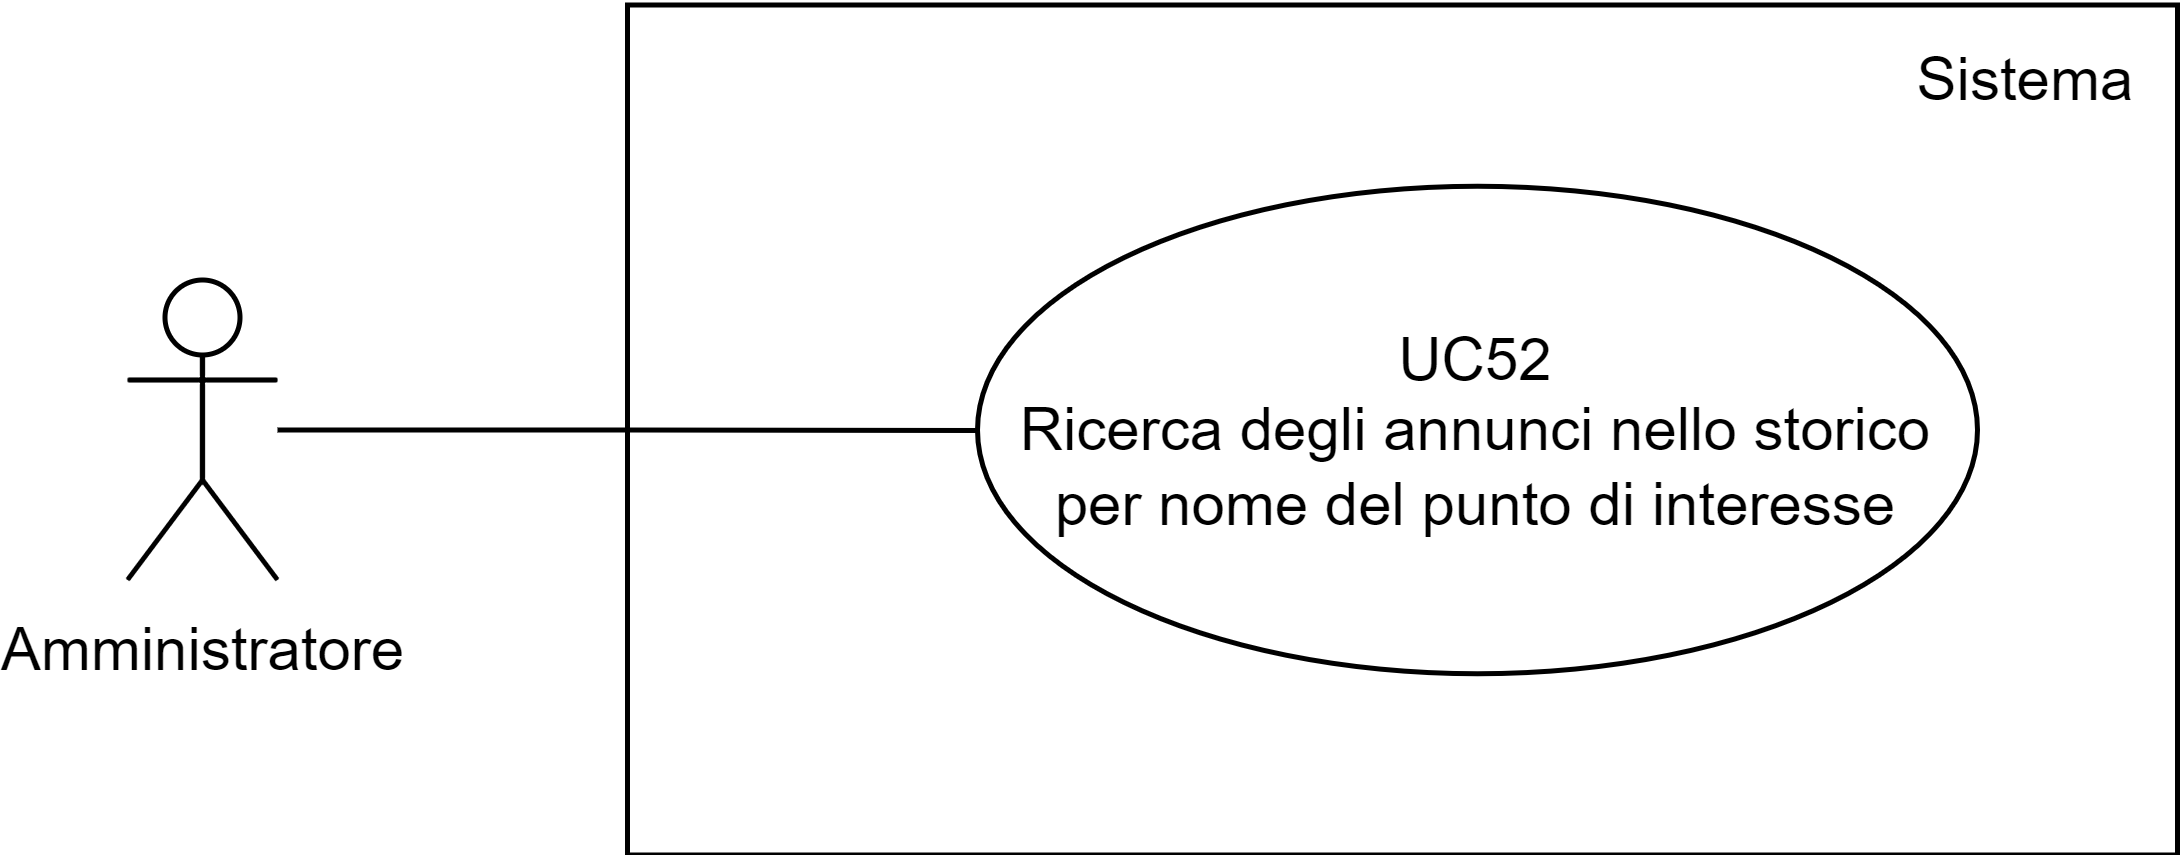

The diagram above was exported from draw.io. Its source (the exported page's mxGraphModel, read from the mxfile embedded in the PNG):
<mxGraphModel dx="1034" dy="605" grid="1" gridSize="10" guides="1" tooltips="1" connect="1" arrows="1" fold="1" page="1" pageScale="1" pageWidth="827" pageHeight="1169" math="0" shadow="0">
  <root>
    <mxCell id="0" />
    <mxCell id="1" parent="0" />
    <mxCell id="Y57-8pDmFwM3t3EvI4JC-18" value="" style="rounded=0;whiteSpace=wrap;html=1;fillColor=none;" parent="1" vertex="1">
      <mxGeometry x="430" y="282.5" width="310" height="170" as="geometry" />
    </mxCell>
    <mxCell id="Y57-8pDmFwM3t3EvI4JC-3" value="" style="edgeStyle=orthogonalEdgeStyle;rounded=0;orthogonalLoop=1;jettySize=auto;html=1;endArrow=none;endFill=0;" parent="1" source="Y57-8pDmFwM3t3EvI4JC-1" target="Y57-8pDmFwM3t3EvI4JC-4" edge="1">
      <mxGeometry relative="1" as="geometry">
        <mxPoint x="400" y="360" as="targetPoint" />
      </mxGeometry>
    </mxCell>
    <mxCell id="Y57-8pDmFwM3t3EvI4JC-1" value="Amministratore" style="shape=umlActor;verticalLabelPosition=bottom;verticalAlign=top;html=1;outlineConnect=0;" parent="1" vertex="1">
      <mxGeometry x="330" y="337.5" width="30" height="60" as="geometry" />
    </mxCell>
    <mxCell id="Y57-8pDmFwM3t3EvI4JC-4" value="UC52&lt;div&gt;Ricerca degli annunci nello storico per nome del punto di interesse&lt;/div&gt;" style="ellipse;whiteSpace=wrap;html=1;fillColor=none;" parent="1" vertex="1">
      <mxGeometry x="500" y="318.75" width="200" height="97.5" as="geometry" />
    </mxCell>
    <mxCell id="m3spozOx5br4tIizC9PO-1" value="Sistema" style="text;html=1;align=center;verticalAlign=middle;whiteSpace=wrap;rounded=0;" parent="1" vertex="1">
      <mxGeometry x="680" y="282.5" width="60" height="30" as="geometry" />
    </mxCell>
  </root>
</mxGraphModel>